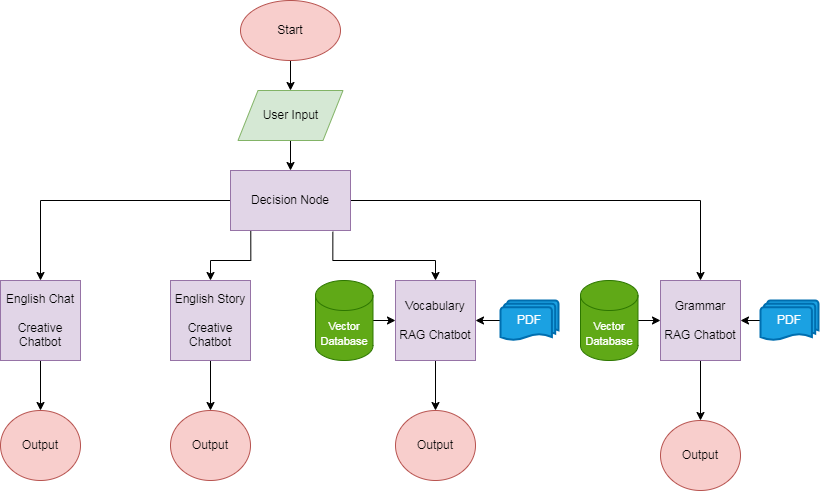

The diagram above was exported from draw.io. Its source (the exported page's mxGraphModel, read from the mxfile embedded in the PNG):
<mxGraphModel dx="1467" dy="740" grid="1" gridSize="10" guides="1" tooltips="1" connect="1" arrows="1" fold="1" page="1" pageScale="1" pageWidth="850" pageHeight="1100" math="0" shadow="0">
  <root>
    <mxCell id="0" />
    <mxCell id="1" parent="0" />
    <mxCell id="5vmLQPyrMGDDi5vIhbft-37" style="edgeStyle=orthogonalEdgeStyle;rounded=0;orthogonalLoop=1;jettySize=auto;html=1;entryX=0.5;entryY=0;entryDx=0;entryDy=0;" parent="1" source="5vmLQPyrMGDDi5vIhbft-1" target="5vmLQPyrMGDDi5vIhbft-2" edge="1">
      <mxGeometry relative="1" as="geometry" />
    </mxCell>
    <mxCell id="5vmLQPyrMGDDi5vIhbft-1" value="Start" style="ellipse;whiteSpace=wrap;html=1;fillColor=#f8cecc;strokeColor=#b85450;" parent="1" vertex="1">
      <mxGeometry x="570" y="60" width="100" height="60" as="geometry" />
    </mxCell>
    <mxCell id="5vmLQPyrMGDDi5vIhbft-38" style="edgeStyle=orthogonalEdgeStyle;rounded=0;orthogonalLoop=1;jettySize=auto;html=1;entryX=0.5;entryY=0;entryDx=0;entryDy=0;" parent="1" source="5vmLQPyrMGDDi5vIhbft-2" target="5vmLQPyrMGDDi5vIhbft-3" edge="1">
      <mxGeometry relative="1" as="geometry" />
    </mxCell>
    <mxCell id="5vmLQPyrMGDDi5vIhbft-2" value="User Input" style="shape=parallelogram;perimeter=parallelogramPerimeter;whiteSpace=wrap;html=1;fixedSize=1;fillColor=#d5e8d4;strokeColor=#82b366;" parent="1" vertex="1">
      <mxGeometry x="567.5" y="150" width="105" height="50" as="geometry" />
    </mxCell>
    <mxCell id="5vmLQPyrMGDDi5vIhbft-24" style="edgeStyle=orthogonalEdgeStyle;rounded=0;orthogonalLoop=1;jettySize=auto;html=1;" parent="1" source="5vmLQPyrMGDDi5vIhbft-3" target="5vmLQPyrMGDDi5vIhbft-9" edge="1">
      <mxGeometry relative="1" as="geometry" />
    </mxCell>
    <mxCell id="5vmLQPyrMGDDi5vIhbft-25" style="edgeStyle=orthogonalEdgeStyle;rounded=0;orthogonalLoop=1;jettySize=auto;html=1;exitX=0.169;exitY=0.998;exitDx=0;exitDy=0;exitPerimeter=0;" parent="1" source="5vmLQPyrMGDDi5vIhbft-3" target="5vmLQPyrMGDDi5vIhbft-8" edge="1">
      <mxGeometry relative="1" as="geometry">
        <Array as="points">
          <mxPoint x="580" y="320" />
          <mxPoint x="540" y="320" />
        </Array>
      </mxGeometry>
    </mxCell>
    <mxCell id="5vmLQPyrMGDDi5vIhbft-26" style="edgeStyle=orthogonalEdgeStyle;rounded=0;orthogonalLoop=1;jettySize=auto;html=1;exitX=0.853;exitY=1.021;exitDx=0;exitDy=0;exitPerimeter=0;" parent="1" source="5vmLQPyrMGDDi5vIhbft-3" target="5vmLQPyrMGDDi5vIhbft-6" edge="1">
      <mxGeometry relative="1" as="geometry">
        <Array as="points">
          <mxPoint x="662" y="320" />
          <mxPoint x="765" y="320" />
        </Array>
      </mxGeometry>
    </mxCell>
    <mxCell id="5vmLQPyrMGDDi5vIhbft-27" style="edgeStyle=orthogonalEdgeStyle;rounded=0;orthogonalLoop=1;jettySize=auto;html=1;entryX=0.5;entryY=0;entryDx=0;entryDy=0;" parent="1" source="5vmLQPyrMGDDi5vIhbft-3" target="5vmLQPyrMGDDi5vIhbft-5" edge="1">
      <mxGeometry relative="1" as="geometry" />
    </mxCell>
    <mxCell id="5vmLQPyrMGDDi5vIhbft-3" value="Decision Node" style="rounded=0;whiteSpace=wrap;html=1;fillColor=#e1d5e7;strokeColor=#9673a6;" parent="1" vertex="1">
      <mxGeometry x="560" y="230" width="120" height="60" as="geometry" />
    </mxCell>
    <mxCell id="5vmLQPyrMGDDi5vIhbft-34" style="edgeStyle=orthogonalEdgeStyle;rounded=0;orthogonalLoop=1;jettySize=auto;html=1;exitX=0.5;exitY=1;exitDx=0;exitDy=0;entryX=0.5;entryY=0;entryDx=0;entryDy=0;" parent="1" source="5vmLQPyrMGDDi5vIhbft-5" target="5vmLQPyrMGDDi5vIhbft-10" edge="1">
      <mxGeometry relative="1" as="geometry" />
    </mxCell>
    <mxCell id="5vmLQPyrMGDDi5vIhbft-5" value="Grammar&lt;div&gt;&lt;br&gt;&lt;/div&gt;&lt;div&gt;RAG Chatbot&lt;/div&gt;" style="whiteSpace=wrap;html=1;aspect=fixed;fillColor=#e1d5e7;strokeColor=#9673a6;" parent="1" vertex="1">
      <mxGeometry x="990" y="340" width="80" height="80" as="geometry" />
    </mxCell>
    <mxCell id="5vmLQPyrMGDDi5vIhbft-33" style="edgeStyle=orthogonalEdgeStyle;rounded=0;orthogonalLoop=1;jettySize=auto;html=1;exitX=0.5;exitY=1;exitDx=0;exitDy=0;entryX=0.5;entryY=0;entryDx=0;entryDy=0;" parent="1" source="5vmLQPyrMGDDi5vIhbft-6" target="5vmLQPyrMGDDi5vIhbft-11" edge="1">
      <mxGeometry relative="1" as="geometry" />
    </mxCell>
    <mxCell id="5vmLQPyrMGDDi5vIhbft-6" value="Vocabulary&lt;div&gt;&lt;br&gt;&lt;/div&gt;&lt;div&gt;RAG Chatbot&lt;/div&gt;" style="whiteSpace=wrap;html=1;aspect=fixed;fillColor=#e1d5e7;strokeColor=#9673a6;" parent="1" vertex="1">
      <mxGeometry x="725" y="340" width="80" height="80" as="geometry" />
    </mxCell>
    <mxCell id="5vmLQPyrMGDDi5vIhbft-36" style="edgeStyle=orthogonalEdgeStyle;rounded=0;orthogonalLoop=1;jettySize=auto;html=1;exitX=0.5;exitY=1;exitDx=0;exitDy=0;entryX=0.5;entryY=0;entryDx=0;entryDy=0;" parent="1" source="5vmLQPyrMGDDi5vIhbft-8" target="5vmLQPyrMGDDi5vIhbft-12" edge="1">
      <mxGeometry relative="1" as="geometry" />
    </mxCell>
    <mxCell id="5vmLQPyrMGDDi5vIhbft-8" value="English Story&lt;div&gt;&lt;br&gt;&lt;/div&gt;&lt;div&gt;Creative Chatbot&lt;br&gt;&lt;/div&gt;" style="whiteSpace=wrap;html=1;aspect=fixed;fillColor=#e1d5e7;strokeColor=#9673a6;" parent="1" vertex="1">
      <mxGeometry x="500" y="340" width="80" height="80" as="geometry" />
    </mxCell>
    <mxCell id="5vmLQPyrMGDDi5vIhbft-35" style="edgeStyle=orthogonalEdgeStyle;rounded=0;orthogonalLoop=1;jettySize=auto;html=1;exitX=0.5;exitY=1;exitDx=0;exitDy=0;entryX=0.5;entryY=0;entryDx=0;entryDy=0;" parent="1" source="5vmLQPyrMGDDi5vIhbft-9" target="5vmLQPyrMGDDi5vIhbft-13" edge="1">
      <mxGeometry relative="1" as="geometry" />
    </mxCell>
    <mxCell id="5vmLQPyrMGDDi5vIhbft-9" value="English&amp;nbsp;&lt;span style=&quot;background-color: initial;&quot;&gt;Chat&lt;/span&gt;&lt;div&gt;&lt;br&gt;&lt;/div&gt;&lt;div&gt;Creative Chatbot&lt;/div&gt;" style="whiteSpace=wrap;html=1;aspect=fixed;fillColor=#e1d5e7;strokeColor=#9673a6;" parent="1" vertex="1">
      <mxGeometry x="330" y="340" width="80" height="80" as="geometry" />
    </mxCell>
    <mxCell id="5vmLQPyrMGDDi5vIhbft-10" value="Output" style="ellipse;whiteSpace=wrap;html=1;fillColor=#f8cecc;strokeColor=#b85450;" parent="1" vertex="1">
      <mxGeometry x="990" y="480" width="80" height="70" as="geometry" />
    </mxCell>
    <mxCell id="5vmLQPyrMGDDi5vIhbft-11" value="Output" style="ellipse;whiteSpace=wrap;html=1;fillColor=#f8cecc;strokeColor=#b85450;" parent="1" vertex="1">
      <mxGeometry x="725" y="470" width="80" height="70" as="geometry" />
    </mxCell>
    <mxCell id="5vmLQPyrMGDDi5vIhbft-12" value="Output" style="ellipse;whiteSpace=wrap;html=1;fillColor=#f8cecc;strokeColor=#b85450;" parent="1" vertex="1">
      <mxGeometry x="500" y="470" width="80" height="70" as="geometry" />
    </mxCell>
    <mxCell id="5vmLQPyrMGDDi5vIhbft-13" value="Output" style="ellipse;whiteSpace=wrap;html=1;fillColor=#f8cecc;strokeColor=#b85450;" parent="1" vertex="1">
      <mxGeometry x="330" y="470" width="80" height="70" as="geometry" />
    </mxCell>
    <mxCell id="5vmLQPyrMGDDi5vIhbft-32" style="edgeStyle=orthogonalEdgeStyle;rounded=0;orthogonalLoop=1;jettySize=auto;html=1;" parent="1" source="5vmLQPyrMGDDi5vIhbft-16" target="5vmLQPyrMGDDi5vIhbft-6" edge="1">
      <mxGeometry relative="1" as="geometry" />
    </mxCell>
    <mxCell id="5vmLQPyrMGDDi5vIhbft-16" value="&lt;font style=&quot;font-size: 11px;&quot;&gt;Vector Database&lt;/font&gt;" style="shape=cylinder3;whiteSpace=wrap;html=1;boundedLbl=1;backgroundOutline=1;size=15;fillColor=#60a917;strokeColor=#2D7600;fontColor=#ffffff;" parent="1" vertex="1">
      <mxGeometry x="645" y="340" width="57.5" height="80" as="geometry" />
    </mxCell>
    <mxCell id="5vmLQPyrMGDDi5vIhbft-31" style="edgeStyle=orthogonalEdgeStyle;rounded=0;orthogonalLoop=1;jettySize=auto;html=1;exitX=1;exitY=0.5;exitDx=0;exitDy=0;exitPerimeter=0;entryX=0;entryY=0.5;entryDx=0;entryDy=0;" parent="1" source="5vmLQPyrMGDDi5vIhbft-17" target="5vmLQPyrMGDDi5vIhbft-5" edge="1">
      <mxGeometry relative="1" as="geometry" />
    </mxCell>
    <mxCell id="5vmLQPyrMGDDi5vIhbft-17" value="&lt;font style=&quot;font-size: 11px;&quot;&gt;Vector Database&lt;/font&gt;" style="shape=cylinder3;whiteSpace=wrap;html=1;boundedLbl=1;backgroundOutline=1;size=15;fillColor=#60a917;strokeColor=#2D7600;fontColor=#ffffff;" parent="1" vertex="1">
      <mxGeometry x="910" y="340" width="57.5" height="80" as="geometry" />
    </mxCell>
    <mxCell id="5vmLQPyrMGDDi5vIhbft-29" style="edgeStyle=orthogonalEdgeStyle;rounded=0;orthogonalLoop=1;jettySize=auto;html=1;" parent="1" source="5vmLQPyrMGDDi5vIhbft-19" target="5vmLQPyrMGDDi5vIhbft-6" edge="1">
      <mxGeometry relative="1" as="geometry" />
    </mxCell>
    <mxCell id="5vmLQPyrMGDDi5vIhbft-19" value="PDF" style="strokeWidth=2;html=1;shape=mxgraph.flowchart.multi-document;whiteSpace=wrap;fillColor=#1ba1e2;fontColor=#ffffff;strokeColor=#006EAF;" parent="1" vertex="1">
      <mxGeometry x="830" y="360" width="58" height="40" as="geometry" />
    </mxCell>
    <mxCell id="5vmLQPyrMGDDi5vIhbft-30" style="edgeStyle=orthogonalEdgeStyle;rounded=0;orthogonalLoop=1;jettySize=auto;html=1;exitX=0;exitY=0.5;exitDx=0;exitDy=0;exitPerimeter=0;entryX=1;entryY=0.5;entryDx=0;entryDy=0;" parent="1" source="5vmLQPyrMGDDi5vIhbft-22" target="5vmLQPyrMGDDi5vIhbft-5" edge="1">
      <mxGeometry relative="1" as="geometry" />
    </mxCell>
    <mxCell id="5vmLQPyrMGDDi5vIhbft-22" value="PDF" style="strokeWidth=2;html=1;shape=mxgraph.flowchart.multi-document;whiteSpace=wrap;fillColor=#1ba1e2;fontColor=#ffffff;strokeColor=#006EAF;" parent="1" vertex="1">
      <mxGeometry x="1090" y="360" width="58" height="40" as="geometry" />
    </mxCell>
  </root>
</mxGraphModel>